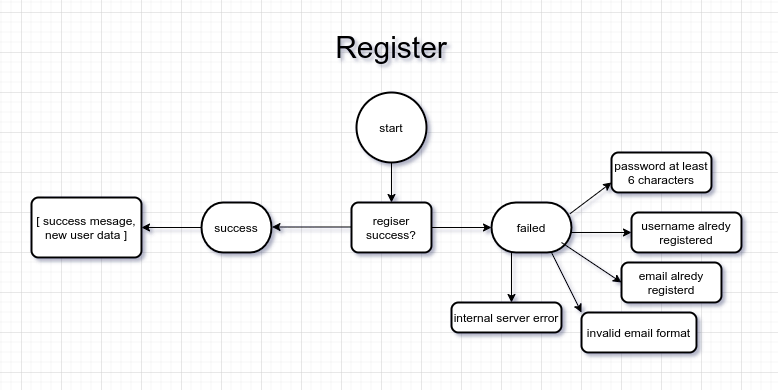

The diagram above was exported from draw.io. Its source (the exported page's mxGraphModel, read from the mxfile embedded in the PNG):
<mxGraphModel dx="1210" dy="1396" grid="1" gridSize="10" guides="1" tooltips="1" connect="1" arrows="1" fold="1" page="1" pageScale="1" pageWidth="1100" pageHeight="850" math="0" shadow="1">
  <root>
    <mxCell id="0" />
    <mxCell id="1" parent="0" />
    <mxCell id="QwT5f4xw66MGqWR0buQX-4" value="regiser success?" style="rounded=1;whiteSpace=wrap;html=1;absoluteArcSize=1;arcSize=14;strokeWidth=2;" parent="1" vertex="1">
      <mxGeometry x="490" y="150" width="80" height="50" as="geometry" />
    </mxCell>
    <mxCell id="QwT5f4xw66MGqWR0buQX-7" value="username alredy registered" style="rounded=1;whiteSpace=wrap;html=1;absoluteArcSize=1;arcSize=14;strokeWidth=2;" parent="1" vertex="1">
      <mxGeometry x="770" y="160" width="110" height="40" as="geometry" />
    </mxCell>
    <mxCell id="QwT5f4xw66MGqWR0buQX-8" value="email alredy registerd" style="rounded=1;whiteSpace=wrap;html=1;absoluteArcSize=1;arcSize=14;strokeWidth=2;" parent="1" vertex="1">
      <mxGeometry x="760" y="210" width="100" height="40" as="geometry" />
    </mxCell>
    <mxCell id="QwT5f4xw66MGqWR0buQX-9" value="invalid email format" style="rounded=1;whiteSpace=wrap;html=1;absoluteArcSize=1;arcSize=14;strokeWidth=2;" parent="1" vertex="1">
      <mxGeometry x="720" y="260" width="115" height="40" as="geometry" />
    </mxCell>
    <mxCell id="QwT5f4xw66MGqWR0buQX-10" value="password at least 6 characters" style="rounded=1;whiteSpace=wrap;html=1;absoluteArcSize=1;arcSize=14;strokeWidth=2;" parent="1" vertex="1">
      <mxGeometry x="750" y="100" width="100" height="40" as="geometry" />
    </mxCell>
    <mxCell id="QwT5f4xw66MGqWR0buQX-11" value="start" style="strokeWidth=2;html=1;shape=mxgraph.flowchart.start_2;whiteSpace=wrap;" parent="1" vertex="1">
      <mxGeometry x="495" y="40" width="70" height="70" as="geometry" />
    </mxCell>
    <mxCell id="QwT5f4xw66MGqWR0buQX-14" value="" style="endArrow=classic;html=1;rounded=0;elbow=vertical;exitX=0.5;exitY=1;exitDx=0;exitDy=0;exitPerimeter=0;" parent="1" source="QwT5f4xw66MGqWR0buQX-11" edge="1">
      <mxGeometry width="50" height="50" relative="1" as="geometry">
        <mxPoint x="510" y="300" as="sourcePoint" />
        <mxPoint x="530" y="150" as="targetPoint" />
      </mxGeometry>
    </mxCell>
    <mxCell id="QwT5f4xw66MGqWR0buQX-15" value="" style="endArrow=classic;html=1;rounded=0;elbow=vertical;" parent="1" edge="1">
      <mxGeometry width="50" height="50" relative="1" as="geometry">
        <mxPoint x="490" y="174.5" as="sourcePoint" />
        <mxPoint x="410.5" y="174.5" as="targetPoint" />
      </mxGeometry>
    </mxCell>
    <mxCell id="QwT5f4xw66MGqWR0buQX-16" value="success" style="strokeWidth=2;html=1;shape=mxgraph.flowchart.terminator;whiteSpace=wrap;" parent="1" vertex="1">
      <mxGeometry x="340" y="150" width="70" height="50" as="geometry" />
    </mxCell>
    <mxCell id="QwT5f4xw66MGqWR0buQX-18" value="failed" style="strokeWidth=2;html=1;shape=mxgraph.flowchart.terminator;whiteSpace=wrap;" parent="1" vertex="1">
      <mxGeometry x="630" y="150" width="80" height="50" as="geometry" />
    </mxCell>
    <mxCell id="QwT5f4xw66MGqWR0buQX-19" value="" style="endArrow=classic;html=1;rounded=0;elbow=vertical;exitX=1;exitY=0.5;exitDx=0;exitDy=0;" parent="1" source="QwT5f4xw66MGqWR0buQX-4" edge="1">
      <mxGeometry width="50" height="50" relative="1" as="geometry">
        <mxPoint x="510" y="300" as="sourcePoint" />
        <mxPoint x="630" y="175" as="targetPoint" />
      </mxGeometry>
    </mxCell>
    <mxCell id="QwT5f4xw66MGqWR0buQX-21" value="" style="endArrow=classic;html=1;rounded=0;elbow=vertical;exitX=0.981;exitY=0.225;exitDx=0;exitDy=0;exitPerimeter=0;" parent="1" source="QwT5f4xw66MGqWR0buQX-18" edge="1">
      <mxGeometry width="50" height="50" relative="1" as="geometry">
        <mxPoint x="740" y="240" as="sourcePoint" />
        <mxPoint x="750" y="130" as="targetPoint" />
      </mxGeometry>
    </mxCell>
    <mxCell id="QwT5f4xw66MGqWR0buQX-23" value="" style="endArrow=classic;html=1;rounded=0;elbow=vertical;" parent="1" edge="1">
      <mxGeometry width="50" height="50" relative="1" as="geometry">
        <mxPoint x="710" y="180" as="sourcePoint" />
        <mxPoint x="770" y="180" as="targetPoint" />
      </mxGeometry>
    </mxCell>
    <mxCell id="QwT5f4xw66MGqWR0buQX-24" value="" style="endArrow=classic;html=1;rounded=0;elbow=vertical;" parent="1" edge="1">
      <mxGeometry width="50" height="50" relative="1" as="geometry">
        <mxPoint x="700" y="190" as="sourcePoint" />
        <mxPoint x="760" y="230" as="targetPoint" />
      </mxGeometry>
    </mxCell>
    <mxCell id="QwT5f4xw66MGqWR0buQX-27" value="" style="endArrow=classic;html=1;rounded=0;elbow=vertical;" parent="1" edge="1">
      <mxGeometry width="50" height="50" relative="1" as="geometry">
        <mxPoint x="690" y="200" as="sourcePoint" />
        <mxPoint x="720" y="260" as="targetPoint" />
      </mxGeometry>
    </mxCell>
    <mxCell id="QwT5f4xw66MGqWR0buQX-28" value="" style="endArrow=classic;html=1;rounded=0;elbow=vertical;exitX=0;exitY=0.5;exitDx=0;exitDy=0;exitPerimeter=0;" parent="1" source="QwT5f4xw66MGqWR0buQX-16" edge="1">
      <mxGeometry width="50" height="50" relative="1" as="geometry">
        <mxPoint x="330" y="190" as="sourcePoint" />
        <mxPoint x="280" y="175" as="targetPoint" />
      </mxGeometry>
    </mxCell>
    <mxCell id="QwT5f4xw66MGqWR0buQX-29" value="[ success mesage, new user data ]" style="rounded=1;whiteSpace=wrap;html=1;absoluteArcSize=1;arcSize=14;strokeWidth=2;" parent="1" vertex="1">
      <mxGeometry x="170" y="145" width="110" height="60" as="geometry" />
    </mxCell>
    <mxCell id="QwT5f4xw66MGqWR0buQX-30" value="" style="endArrow=classic;html=1;rounded=0;elbow=vertical;" parent="1" edge="1">
      <mxGeometry width="50" height="50" relative="1" as="geometry">
        <mxPoint x="650" y="200" as="sourcePoint" />
        <mxPoint x="650" y="250" as="targetPoint" />
      </mxGeometry>
    </mxCell>
    <mxCell id="QwT5f4xw66MGqWR0buQX-31" value="internal server error" style="rounded=1;whiteSpace=wrap;html=1;absoluteArcSize=1;arcSize=14;strokeWidth=2;" parent="1" vertex="1">
      <mxGeometry x="590" y="250" width="110" height="30" as="geometry" />
    </mxCell>
    <mxCell id="QwT5f4xw66MGqWR0buQX-32" value="Register" style="text;html=1;strokeColor=none;fillColor=none;align=center;verticalAlign=middle;whiteSpace=wrap;rounded=0;fontSize=30;" parent="1" vertex="1">
      <mxGeometry x="500" y="-20" width="60" height="30" as="geometry" />
    </mxCell>
  </root>
</mxGraphModel>